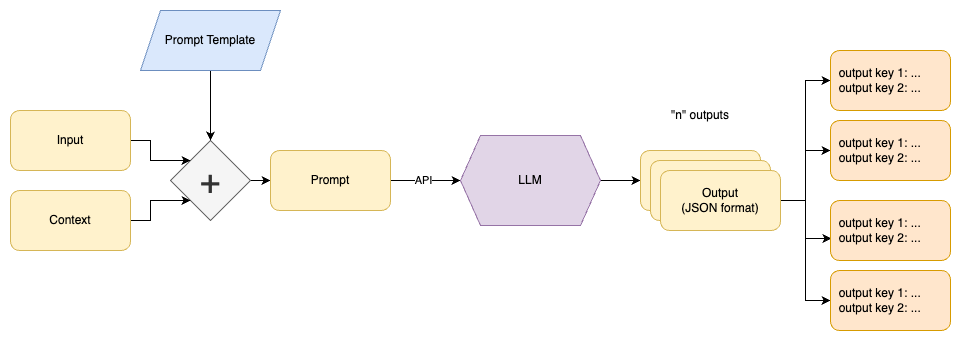

The diagram above was exported from draw.io. Its source (the exported page's mxGraphModel, read from the mxfile embedded in the PNG):
<mxGraphModel dx="1238" dy="657" grid="1" gridSize="10" guides="1" tooltips="1" connect="1" arrows="1" fold="1" page="1" pageScale="1" pageWidth="850" pageHeight="1100" math="0" shadow="0">
  <root>
    <mxCell id="0" />
    <mxCell id="1" parent="0" />
    <mxCell id="94bnR624w-IzjFXaKP1M-11" style="edgeStyle=orthogonalEdgeStyle;rounded=0;orthogonalLoop=1;jettySize=auto;html=1;exitX=1;exitY=0.5;exitDx=0;exitDy=0;entryX=0;entryY=0.5;entryDx=0;entryDy=0;" edge="1" parent="1" source="94bnR624w-IzjFXaKP1M-1" target="94bnR624w-IzjFXaKP1M-10">
      <mxGeometry relative="1" as="geometry" />
    </mxCell>
    <mxCell id="94bnR624w-IzjFXaKP1M-1" value="&lt;font style=&quot;font-size: 35px;&quot;&gt;+&lt;/font&gt;" style="rhombus;whiteSpace=wrap;html=1;fillColor=#f5f5f5;fontColor=#333333;strokeColor=#666666;" vertex="1" parent="1">
      <mxGeometry x="170" y="260" width="80" height="80" as="geometry" />
    </mxCell>
    <mxCell id="94bnR624w-IzjFXaKP1M-9" style="edgeStyle=orthogonalEdgeStyle;rounded=0;orthogonalLoop=1;jettySize=auto;html=1;exitX=0.5;exitY=1;exitDx=0;exitDy=0;entryX=0.5;entryY=0;entryDx=0;entryDy=0;" edge="1" parent="1" source="94bnR624w-IzjFXaKP1M-2" target="94bnR624w-IzjFXaKP1M-1">
      <mxGeometry relative="1" as="geometry" />
    </mxCell>
    <mxCell id="94bnR624w-IzjFXaKP1M-2" value="Prompt Template" style="shape=parallelogram;perimeter=parallelogramPerimeter;whiteSpace=wrap;html=1;fixedSize=1;fillColor=#dae8fc;strokeColor=#6c8ebf;" vertex="1" parent="1">
      <mxGeometry x="140" y="130" width="140" height="60" as="geometry" />
    </mxCell>
    <mxCell id="94bnR624w-IzjFXaKP1M-7" style="edgeStyle=orthogonalEdgeStyle;rounded=0;orthogonalLoop=1;jettySize=auto;html=1;exitX=1;exitY=0.5;exitDx=0;exitDy=0;entryX=0;entryY=0;entryDx=0;entryDy=0;" edge="1" parent="1" source="94bnR624w-IzjFXaKP1M-4" target="94bnR624w-IzjFXaKP1M-1">
      <mxGeometry relative="1" as="geometry" />
    </mxCell>
    <mxCell id="94bnR624w-IzjFXaKP1M-4" value="Input" style="rounded=1;whiteSpace=wrap;html=1;fillColor=#fff2cc;strokeColor=#d6b656;" vertex="1" parent="1">
      <mxGeometry x="10" y="230" width="120" height="60" as="geometry" />
    </mxCell>
    <mxCell id="94bnR624w-IzjFXaKP1M-8" style="edgeStyle=orthogonalEdgeStyle;rounded=0;orthogonalLoop=1;jettySize=auto;html=1;exitX=1;exitY=0.5;exitDx=0;exitDy=0;entryX=0;entryY=1;entryDx=0;entryDy=0;" edge="1" parent="1" source="94bnR624w-IzjFXaKP1M-5" target="94bnR624w-IzjFXaKP1M-1">
      <mxGeometry relative="1" as="geometry" />
    </mxCell>
    <mxCell id="94bnR624w-IzjFXaKP1M-5" value="Context" style="rounded=1;whiteSpace=wrap;html=1;fillColor=#fff2cc;strokeColor=#d6b656;" vertex="1" parent="1">
      <mxGeometry x="10" y="310" width="120" height="60" as="geometry" />
    </mxCell>
    <mxCell id="94bnR624w-IzjFXaKP1M-13" style="edgeStyle=orthogonalEdgeStyle;rounded=0;orthogonalLoop=1;jettySize=auto;html=1;exitX=1;exitY=0.5;exitDx=0;exitDy=0;entryX=0;entryY=0.5;entryDx=0;entryDy=0;" edge="1" parent="1" source="94bnR624w-IzjFXaKP1M-10" target="94bnR624w-IzjFXaKP1M-12">
      <mxGeometry relative="1" as="geometry" />
    </mxCell>
    <mxCell id="94bnR624w-IzjFXaKP1M-14" value="API" style="edgeLabel;html=1;align=center;verticalAlign=middle;resizable=0;points=[];" vertex="1" connectable="0" parent="94bnR624w-IzjFXaKP1M-13">
      <mxGeometry x="-0.0857" y="1" relative="1" as="geometry">
        <mxPoint as="offset" />
      </mxGeometry>
    </mxCell>
    <mxCell id="94bnR624w-IzjFXaKP1M-10" value="Prompt" style="rounded=1;whiteSpace=wrap;html=1;fillColor=#fff2cc;strokeColor=#d6b656;" vertex="1" parent="1">
      <mxGeometry x="270" y="270" width="120" height="60" as="geometry" />
    </mxCell>
    <mxCell id="94bnR624w-IzjFXaKP1M-16" style="edgeStyle=orthogonalEdgeStyle;rounded=0;orthogonalLoop=1;jettySize=auto;html=1;exitX=1;exitY=0.5;exitDx=0;exitDy=0;entryX=0;entryY=0.5;entryDx=0;entryDy=0;" edge="1" parent="1" source="94bnR624w-IzjFXaKP1M-12" target="94bnR624w-IzjFXaKP1M-15">
      <mxGeometry relative="1" as="geometry" />
    </mxCell>
    <mxCell id="94bnR624w-IzjFXaKP1M-12" value="LLM" style="shape=hexagon;perimeter=hexagonPerimeter2;whiteSpace=wrap;html=1;fixedSize=1;fillColor=#e1d5e7;strokeColor=#9673a6;" vertex="1" parent="1">
      <mxGeometry x="460" y="255" width="140" height="90" as="geometry" />
    </mxCell>
    <mxCell id="94bnR624w-IzjFXaKP1M-15" value="Output&lt;br&gt;(JSON format)" style="rounded=1;whiteSpace=wrap;html=1;fillColor=#fff2cc;strokeColor=#d6b656;" vertex="1" parent="1">
      <mxGeometry x="640" y="270" width="120" height="60" as="geometry" />
    </mxCell>
    <mxCell id="94bnR624w-IzjFXaKP1M-17" value="Output&lt;br&gt;(JSON format)" style="rounded=1;whiteSpace=wrap;html=1;fillColor=#fff2cc;strokeColor=#d6b656;" vertex="1" parent="1">
      <mxGeometry x="650" y="280" width="120" height="60" as="geometry" />
    </mxCell>
    <mxCell id="94bnR624w-IzjFXaKP1M-24" style="edgeStyle=orthogonalEdgeStyle;rounded=0;orthogonalLoop=1;jettySize=auto;html=1;exitX=1;exitY=0.5;exitDx=0;exitDy=0;entryX=0;entryY=0.5;entryDx=0;entryDy=0;" edge="1" parent="1" source="94bnR624w-IzjFXaKP1M-18" target="94bnR624w-IzjFXaKP1M-20">
      <mxGeometry relative="1" as="geometry" />
    </mxCell>
    <mxCell id="94bnR624w-IzjFXaKP1M-25" style="edgeStyle=orthogonalEdgeStyle;rounded=0;orthogonalLoop=1;jettySize=auto;html=1;exitX=1;exitY=0.5;exitDx=0;exitDy=0;entryX=0;entryY=0.5;entryDx=0;entryDy=0;" edge="1" parent="1" source="94bnR624w-IzjFXaKP1M-18" target="94bnR624w-IzjFXaKP1M-21">
      <mxGeometry relative="1" as="geometry" />
    </mxCell>
    <mxCell id="94bnR624w-IzjFXaKP1M-26" style="edgeStyle=orthogonalEdgeStyle;rounded=0;orthogonalLoop=1;jettySize=auto;html=1;exitX=1;exitY=0.5;exitDx=0;exitDy=0;entryX=0.008;entryY=0.633;entryDx=0;entryDy=0;entryPerimeter=0;" edge="1" parent="1" source="94bnR624w-IzjFXaKP1M-18" target="94bnR624w-IzjFXaKP1M-22">
      <mxGeometry relative="1" as="geometry" />
    </mxCell>
    <mxCell id="94bnR624w-IzjFXaKP1M-27" style="edgeStyle=orthogonalEdgeStyle;rounded=0;orthogonalLoop=1;jettySize=auto;html=1;exitX=1;exitY=0.5;exitDx=0;exitDy=0;entryX=0;entryY=0.5;entryDx=0;entryDy=0;" edge="1" parent="1" source="94bnR624w-IzjFXaKP1M-18" target="94bnR624w-IzjFXaKP1M-23">
      <mxGeometry relative="1" as="geometry" />
    </mxCell>
    <mxCell id="94bnR624w-IzjFXaKP1M-18" value="Output&lt;br&gt;(JSON format)" style="rounded=1;whiteSpace=wrap;html=1;fillColor=#fff2cc;strokeColor=#d6b656;" vertex="1" parent="1">
      <mxGeometry x="660" y="290" width="120" height="60" as="geometry" />
    </mxCell>
    <mxCell id="94bnR624w-IzjFXaKP1M-19" value="&quot;n&quot; outputs" style="text;html=1;strokeColor=none;fillColor=none;align=center;verticalAlign=middle;whiteSpace=wrap;rounded=0;" vertex="1" parent="1">
      <mxGeometry x="670" y="220" width="60" height="30" as="geometry" />
    </mxCell>
    <mxCell id="94bnR624w-IzjFXaKP1M-20" value="&amp;nbsp; output key 1: ...&lt;br&gt;&amp;nbsp; output key 2: ..." style="rounded=1;whiteSpace=wrap;html=1;align=left;fillColor=#ffe6cc;strokeColor=#d79b00;" vertex="1" parent="1">
      <mxGeometry x="830" y="170" width="120" height="60" as="geometry" />
    </mxCell>
    <mxCell id="94bnR624w-IzjFXaKP1M-21" value="&amp;nbsp; output key 1: ...&lt;br&gt;&amp;nbsp; output key 2: ..." style="rounded=1;whiteSpace=wrap;html=1;align=left;fillColor=#ffe6cc;strokeColor=#d79b00;" vertex="1" parent="1">
      <mxGeometry x="830" y="240" width="120" height="60" as="geometry" />
    </mxCell>
    <mxCell id="94bnR624w-IzjFXaKP1M-22" value="&amp;nbsp; output key 1: ...&lt;br&gt;&amp;nbsp; output key 2: ..." style="rounded=1;whiteSpace=wrap;html=1;align=left;fillColor=#ffe6cc;strokeColor=#d79b00;" vertex="1" parent="1">
      <mxGeometry x="830" y="320" width="120" height="60" as="geometry" />
    </mxCell>
    <mxCell id="94bnR624w-IzjFXaKP1M-23" value="&amp;nbsp; output key 1: ...&lt;br&gt;&amp;nbsp; output key 2: ..." style="rounded=1;whiteSpace=wrap;html=1;align=left;fillColor=#ffe6cc;strokeColor=#d79b00;" vertex="1" parent="1">
      <mxGeometry x="830" y="390" width="120" height="60" as="geometry" />
    </mxCell>
  </root>
</mxGraphModel>